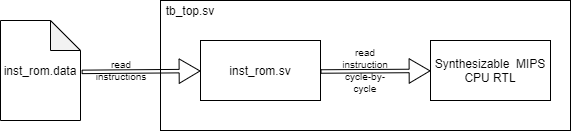

The diagram above was exported from draw.io. Its source (the exported page's mxGraphModel, read from the mxfile embedded in the PNG):
<mxGraphModel dx="813" dy="407" grid="1" gridSize="10" guides="1" tooltips="1" connect="1" arrows="1" fold="1" page="1" pageScale="1" pageWidth="1500" pageHeight="1169" math="0" shadow="0">
  <root>
    <mxCell id="0" />
    <mxCell id="1" parent="0" />
    <mxCell id="4d0GFbJmS9_slgigPr9S-4" value="" style="rounded=0;whiteSpace=wrap;html=1;" vertex="1" parent="1">
      <mxGeometry x="350" y="380" width="410" height="130" as="geometry" />
    </mxCell>
    <mxCell id="4d0GFbJmS9_slgigPr9S-1" value="Synthesizable&amp;nbsp; MIPS CPU RTL" style="rounded=0;whiteSpace=wrap;html=1;" vertex="1" parent="1">
      <mxGeometry x="620" y="420" width="120" height="60" as="geometry" />
    </mxCell>
    <mxCell id="4d0GFbJmS9_slgigPr9S-2" value="inst_rom.sv" style="rounded=0;whiteSpace=wrap;html=1;" vertex="1" parent="1">
      <mxGeometry x="390" y="420" width="120" height="60" as="geometry" />
    </mxCell>
    <mxCell id="4d0GFbJmS9_slgigPr9S-3" value="inst_rom.data" style="shape=note;whiteSpace=wrap;html=1;backgroundOutline=1;darkOpacity=0.05;" vertex="1" parent="1">
      <mxGeometry x="190" y="400" width="80" height="100" as="geometry" />
    </mxCell>
    <mxCell id="4d0GFbJmS9_slgigPr9S-5" value="" style="shape=flexArrow;endArrow=classic;html=1;width=3.488372093023256;endSize=6.620930232558139;exitX=1.014;exitY=0.514;exitDx=0;exitDy=0;exitPerimeter=0;" edge="1" parent="1" source="4d0GFbJmS9_slgigPr9S-3" target="4d0GFbJmS9_slgigPr9S-2">
      <mxGeometry width="50" height="50" relative="1" as="geometry">
        <mxPoint x="310" y="570" as="sourcePoint" />
        <mxPoint x="360" y="520" as="targetPoint" />
      </mxGeometry>
    </mxCell>
    <mxCell id="4d0GFbJmS9_slgigPr9S-6" value="tb_top.sv" style="text;html=1;strokeColor=none;fillColor=none;align=center;verticalAlign=middle;whiteSpace=wrap;rounded=0;" vertex="1" parent="1">
      <mxGeometry x="360" y="380" width="40" height="20" as="geometry" />
    </mxCell>
    <mxCell id="4d0GFbJmS9_slgigPr9S-7" value="" style="shape=flexArrow;endArrow=classic;html=1;width=3.488372093023256;endSize=6.620930232558139;" edge="1" parent="1" target="4d0GFbJmS9_slgigPr9S-1">
      <mxGeometry width="50" height="50" relative="1" as="geometry">
        <mxPoint x="510" y="451" as="sourcePoint" />
        <mxPoint x="420" y="540" as="targetPoint" />
      </mxGeometry>
    </mxCell>
    <mxCell id="4d0GFbJmS9_slgigPr9S-8" value="read instructions" style="text;html=1;strokeColor=none;fillColor=none;align=center;verticalAlign=middle;whiteSpace=wrap;rounded=0;fontSize=10;" vertex="1" parent="1">
      <mxGeometry x="291" y="440" width="40" height="20" as="geometry" />
    </mxCell>
    <mxCell id="4d0GFbJmS9_slgigPr9S-10" value="read instruction cycle-by-cycle" style="text;html=1;strokeColor=none;fillColor=none;align=center;verticalAlign=middle;whiteSpace=wrap;rounded=0;fontSize=10;" vertex="1" parent="1">
      <mxGeometry x="535" y="440" width="40" height="20" as="geometry" />
    </mxCell>
  </root>
</mxGraphModel>